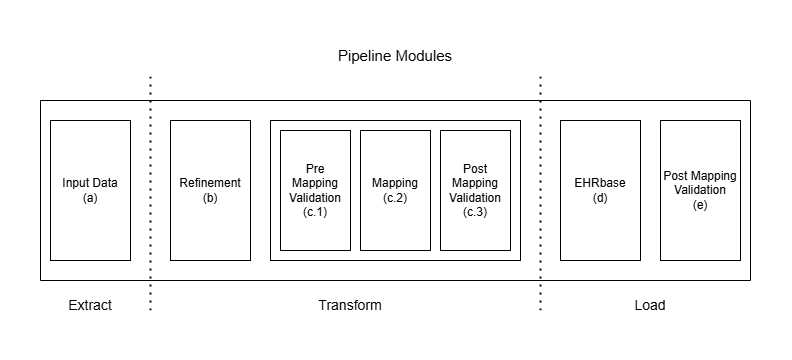

The diagram above was exported from draw.io. Its source (the exported page's mxGraphModel, read from the mxfile embedded in the PNG):
<mxGraphModel dx="834" dy="450" grid="1" gridSize="10" guides="1" tooltips="1" connect="1" arrows="1" fold="1" page="1" pageScale="1" pageWidth="827" pageHeight="1169" math="0" shadow="0">
  <root>
    <mxCell id="0" />
    <mxCell id="1" parent="0" />
    <mxCell id="IIrXJLm_TgYj-urw9Zvv-1" parent="1" style="rounded=0;whiteSpace=wrap;html=1;" value="Refinement&lt;div&gt;(b)&lt;/div&gt;" vertex="1">
      <mxGeometry height="140" width="80" x="188" y="170" as="geometry" />
    </mxCell>
    <mxCell id="IIrXJLm_TgYj-urw9Zvv-3" parent="1" style="rounded=0;whiteSpace=wrap;html=1;fillColor=none;" value="" vertex="1">
      <mxGeometry height="140" width="250" x="288" y="170" as="geometry" />
    </mxCell>
    <mxCell id="IIrXJLm_TgYj-urw9Zvv-4" parent="1" style="rounded=0;whiteSpace=wrap;html=1;" value="Mapping&lt;div&gt;(c.2)&lt;/div&gt;" vertex="1">
      <mxGeometry height="120" width="70" x="378" y="180" as="geometry" />
    </mxCell>
    <mxCell id="IIrXJLm_TgYj-urw9Zvv-5" parent="1" style="rounded=0;whiteSpace=wrap;html=1;" value="Input Data&lt;div&gt;(a)&lt;/div&gt;" vertex="1">
      <mxGeometry height="140" width="80" x="68" y="170" as="geometry" />
    </mxCell>
    <mxCell id="IIrXJLm_TgYj-urw9Zvv-6" parent="1" style="rounded=0;whiteSpace=wrap;html=1;" value="Pre Mapping Validation&lt;br&gt;&lt;div&gt;(c.1)&lt;/div&gt;" vertex="1">
      <mxGeometry height="120" width="70" x="298" y="180" as="geometry" />
    </mxCell>
    <mxCell id="IIrXJLm_TgYj-urw9Zvv-7" parent="1" style="rounded=0;whiteSpace=wrap;html=1;" value="Post Mapping Validation&lt;div&gt;(c.3)&lt;/div&gt;" vertex="1">
      <mxGeometry height="120" width="70" x="458" y="180" as="geometry" />
    </mxCell>
    <mxCell id="IIrXJLm_TgYj-urw9Zvv-8" parent="1" style="rounded=0;whiteSpace=wrap;html=1;" value="EHRbase&lt;div&gt;(d)&lt;/div&gt;" vertex="1">
      <mxGeometry height="140" width="80" x="578" y="170" as="geometry" />
    </mxCell>
    <mxCell id="IIrXJLm_TgYj-urw9Zvv-9" parent="1" style="rounded=0;whiteSpace=wrap;html=1;" value="Post Mapping Validation&lt;div&gt;(e)&lt;/div&gt;" vertex="1">
      <mxGeometry height="140" width="80" x="678" y="170" as="geometry" />
    </mxCell>
    <mxCell id="IIrXJLm_TgYj-urw9Zvv-12" edge="1" parent="1" style="endArrow=none;html=1;rounded=0;" value="">
      <mxGeometry height="50" relative="1" width="50" as="geometry">
        <mxPoint x="58" y="150" as="sourcePoint" />
        <mxPoint x="768" y="150" as="targetPoint" />
      </mxGeometry>
    </mxCell>
    <mxCell id="IIrXJLm_TgYj-urw9Zvv-13" edge="1" parent="1" style="endArrow=none;html=1;rounded=0;" value="">
      <mxGeometry height="50" relative="1" width="50" as="geometry">
        <mxPoint x="58" y="330" as="sourcePoint" />
        <mxPoint x="768" y="330" as="targetPoint" />
      </mxGeometry>
    </mxCell>
    <mxCell id="IIrXJLm_TgYj-urw9Zvv-14" edge="1" parent="1" style="endArrow=none;html=1;rounded=0;" value="">
      <mxGeometry height="50" relative="1" width="50" as="geometry">
        <mxPoint x="768" y="150" as="sourcePoint" />
        <mxPoint x="768" y="330" as="targetPoint" />
      </mxGeometry>
    </mxCell>
    <mxCell id="IIrXJLm_TgYj-urw9Zvv-15" edge="1" parent="1" style="endArrow=none;html=1;rounded=0;" value="">
      <mxGeometry height="50" relative="1" width="50" as="geometry">
        <mxPoint x="58" y="330" as="sourcePoint" />
        <mxPoint x="58" y="150" as="targetPoint" />
      </mxGeometry>
    </mxCell>
    <mxCell id="IIrXJLm_TgYj-urw9Zvv-16" edge="1" parent="1" style="endArrow=none;dashed=1;html=1;dashPattern=1 3;strokeWidth=2;rounded=0;" value="">
      <mxGeometry height="50" relative="1" width="50" as="geometry">
        <mxPoint x="168" y="360" as="sourcePoint" />
        <mxPoint x="168" y="120" as="targetPoint" />
      </mxGeometry>
    </mxCell>
    <mxCell id="IIrXJLm_TgYj-urw9Zvv-17" edge="1" parent="1" style="endArrow=none;dashed=1;html=1;dashPattern=1 3;strokeWidth=2;rounded=0;" value="">
      <mxGeometry height="50" relative="1" width="50" as="geometry">
        <mxPoint x="558" y="360" as="sourcePoint" />
        <mxPoint x="558" y="120" as="targetPoint" />
      </mxGeometry>
    </mxCell>
    <mxCell id="IIrXJLm_TgYj-urw9Zvv-19" parent="1" style="text;html=1;whiteSpace=wrap;strokeColor=none;fillColor=none;align=center;verticalAlign=middle;rounded=0;" value="&lt;font style=&quot;font-size: 14px;&quot;&gt;Extract&lt;/font&gt;" vertex="1">
      <mxGeometry height="30" width="60" x="78" y="340" as="geometry" />
    </mxCell>
    <mxCell id="IIrXJLm_TgYj-urw9Zvv-20" parent="1" style="text;html=1;whiteSpace=wrap;strokeColor=none;fillColor=none;align=center;verticalAlign=middle;rounded=0;" value="&lt;font style=&quot;font-size: 14px;&quot;&gt;Transform&lt;/font&gt;" vertex="1">
      <mxGeometry height="30" width="60" x="338" y="340" as="geometry" />
    </mxCell>
    <mxCell id="IIrXJLm_TgYj-urw9Zvv-21" parent="1" style="text;html=1;whiteSpace=wrap;strokeColor=none;fillColor=none;align=center;verticalAlign=middle;rounded=0;" value="&lt;font style=&quot;font-size: 14px;&quot;&gt;Load&lt;/font&gt;" vertex="1">
      <mxGeometry height="30" width="60" x="638" y="340" as="geometry" />
    </mxCell>
    <mxCell id="IIrXJLm_TgYj-urw9Zvv-22" parent="1" style="text;html=1;whiteSpace=wrap;strokeColor=none;fillColor=none;align=center;verticalAlign=middle;rounded=0;" value="&lt;span style=&quot;font-size: 15px;&quot;&gt;Pipeline Modules&lt;/span&gt;" vertex="1">
      <mxGeometry height="30" width="130" x="348" y="90" as="geometry" />
    </mxCell>
  </root>
</mxGraphModel>